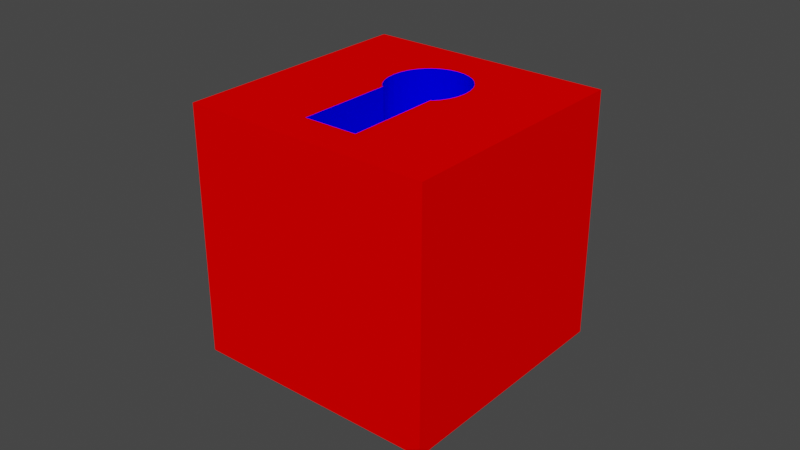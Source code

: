 # Source: Key_cube_bottle.blend  (saved by Blender 3.4.6; exported with 4.5.12 LTS)
import bpy
from mathutils import Matrix  # noqa: F401  (used for matrix-valued properties, if any)

bpy.ops.wm.read_factory_settings(use_empty=True)
scene = bpy.context.scene
scene.name = 'Scene'

# ---- collections
col_collection = bpy.data.collections.new('Collection'); scene.collection.children.link(col_collection)

# ---- materials (node trees are filled in below, after node groups)
mat_red = bpy.data.materials.new('Red')
mat_red.use_transparent_shadow = False
mat_blue = bpy.data.materials.new('Blue')
mat_blue.use_transparent_shadow = False

# ---- material node trees
mat_red.use_nodes = True; mat_red.node_tree.nodes.clear()
_N = mat_red.node_tree.nodes; _L = mat_red.node_tree.links
n0 = _N.new('ShaderNodeOutputMaterial'); n0.name = 'Material Output'; n0.location = (0, 0)
n1 = _N.new('ShaderNodeBsdfDiffuse'); n1.name = 'Diffuse BSDF'; n1.location = (0, 0)
n1.inputs[0].default_value = (1.0, 0.0, 0.0, 1.0)
_L.new(n1.outputs[0], n0.inputs[0])
n0.is_active_output = True
mat_blue.use_nodes = True; mat_blue.node_tree.nodes.clear()
_N = mat_blue.node_tree.nodes; _L = mat_blue.node_tree.links
n0 = _N.new('ShaderNodeOutputMaterial'); n0.name = 'Material Output'; n0.location = (0, 0)
n1 = _N.new('ShaderNodeBsdfDiffuse'); n1.name = 'Diffuse BSDF'; n1.location = (0, 0)
n1.inputs[0].default_value = (0.0, 0.0, 1.0, 1.0)
_L.new(n1.outputs[0], n0.inputs[0])
n0.is_active_output = True

# ---- world
world_world = bpy.data.worlds.new('World'); scene.world = world_world
world_world.use_nodes = True; world_world.node_tree.nodes.clear()
_N = world_world.node_tree.nodes; _L = world_world.node_tree.links
n0 = _N.new('ShaderNodeOutputWorld'); n0.name = 'World Output'; n0.location = (300, 300)
n1 = _N.new('ShaderNodeBackground'); n1.name = 'Background'; n1.location = (10, 300)
n1.inputs[0].default_value = (0.05088, 0.05088, 0.05088, 1.0)
_L.new(n1.outputs[0], n0.inputs[0])
n0.is_active_output = True
world_world.color = (0.05088, 0.05088, 0.05088)
world_world.use_sun_shadow = False
world_world.sun_shadow_jitter_overblur = 0.0

# ---- meshes
me_cube_003 = bpy.data.meshes.new('Cube.003')
me_cube_003.from_pydata([(-0.04, -0.04, -0.04), (-7.451e-11, 0.0262, 0.01552), (-0.04, -0.04, 0.04), (-0.04, 0.04, -0.04), (-0.04, 0.04, 0.04), (0.008, 0.005333, 0.01548), (0.04, -0.04, -0.04), (0.002421, 0.02596, 0.01552), (0.04, -0.04, 0.04), (0.04, 0.04, -0.04), (0.04, 0.04, 0.04), (0.0088, -0.02827, 0.01548), (0.004756, 0.02525, 0.01552), (-0.008, 0.005333, 0.01548), (0.006923, 0.0241, 0.01553), (-0.0088, -0.02827, 0.01548), (0.008848, 0.02252, 0.01554), (0.01047, 0.02055, 0.01555), (0.01172, 0.01821, 0.01556), (0.01253, 0.01553, 0.01558), (0.01282, 0.0126, 0.01558), (0.01253, 0.009663, 0.01558), (0.01172, 0.00698, 0.01556), (0.01047, 0.004644, 0.01555), (0.008848, 0.002676, 0.01554), (0.006667, 0.002619, 0.01548), (0.004592, 0.00151, 0.01548), (0.002341, 0.0008272, 0.01548), (-7.451e-11, 0.0005966, 0.01548), (-0.002341, 0.0008272, 0.01548), (-0.004592, 0.00151, 0.01548), (-0.006667, 0.002619, 0.01548), (-0.008848, 0.002676, 0.01554), (-0.01047, 0.004644, 0.01555), (-0.01172, 0.00698, 0.01556), (-0.01253, 0.009663, 0.01558), (-0.01282, 0.0126, 0.01558), (-0.01253, 0.01553, 0.01558), (-0.01172, 0.01821, 0.01556), (-0.01047, 0.02055, 0.01555), (-0.008848, 0.02252, 0.01554), (-0.006923, 0.0241, 0.01553), (-0.004756, 0.02525, 0.01552), (-0.002421, 0.02596, 0.01552), (-0.008553, 0.002971, 0.015), (0.008553, 0.002971, 0.015), (-0.006634, 0.002602, 0.01548), (-0.00664, 0.002614, 0.01548), (-0.01253, 0.009663, 0.04), (-0.01282, 0.0126, 0.04), (-0.01172, 0.00698, 0.04), (-0.01253, 0.01553, 0.04), (-0.01172, 0.01821, 0.04), (-0.01047, 0.02055, 0.04), (-0.008848, 0.002676, 0.04), (-0.008553, 0.002971, 0.04), (-0.01047, 0.004644, 0.04), (-0.008848, 0.02252, 0.04), (-0.002421, 0.02596, 0.04), (-0.004756, 0.02525, 0.04), (0.004756, 0.02525, 0.04), (0.002421, 0.02596, 0.04), (-8.784e-11, 0.0262, 0.04), (0.01047, 0.02055, 0.04), (0.008848, 0.02252, 0.04), (0.01253, 0.01553, 0.04), (0.01172, 0.01821, 0.04), (0.006923, 0.0241, 0.04), (-0.006923, 0.0241, 0.04), (-0.0088, -0.02827, 0.04), (0.008848, 0.002676, 0.04), (0.0088, -0.02827, 0.04), (0.008553, 0.002971, 0.04), (0.01172, 0.00698, 0.04), (0.01282, 0.0126, 0.04), (0.01253, 0.009663, 0.04), (0.01047, 0.004644, 0.04)], [], [(0, 2, 4, 3), (3, 4, 10, 9), (9, 10, 8, 6), (6, 8, 2, 0), (3, 9, 6, 0), (55, 54, 56, 50, 48, 49, 51, 52, 53, 57, 68, 59, 58, 62, 61, 60, 67, 64, 63, 66, 65, 74, 75, 73, 76, 70, 72, 71, 8, 10, 4, 2, 69), (69, 2, 8, 71), (11, 15, 69, 71), (69, 15, 44, 55), (31, 44, 15, 11, 45, 25, 26, 27, 28, 29, 30, 46), (5, 13, 44, 31, 47, 46, 30, 29, 28, 27, 26, 25, 45), (31, 46, 47), (45, 11, 71, 72), (1, 7, 61, 62), (61, 7, 12, 60), (60, 12, 14, 67), (67, 14, 16, 64), (16, 17, 63, 64), (17, 18, 66, 63), (18, 19, 65, 66), (19, 20, 74, 65), (20, 21, 75, 74), (21, 22, 73, 75), (22, 23, 76, 73), (23, 24, 70, 76), (70, 24, 45, 72), (44, 32, 54, 55), (54, 32, 33, 56), (56, 33, 34, 50), (50, 34, 35, 48), (48, 35, 36, 49), (49, 36, 37, 51), (51, 37, 38, 52), (52, 38, 39, 53), (53, 39, 40, 57), (57, 40, 41, 68), (68, 41, 42, 59), (42, 43, 58, 59), (58, 43, 1, 62), (13, 5, 24, 23, 22, 21, 20, 19, 18, 17, 16, 14, 12, 7, 1, 43, 42, 41, 40, 39, 38, 37, 36, 35, 34, 33, 32, 44), (24, 5, 45)])
me_cube_003.polygons.foreach_set('material_index', [0, 0, 0, 0, 0, 0, 0, 1, 1, 1, 1, 1, 1, 1, 1, 1, 1, 1, 1, 1, 1, 1, 1, 1, 1, 1, 1, 1, 1, 1, 1, 1, 1, 1, 1, 1, 1, 1, 1, 1, 1])
_uv = me_cube_003.uv_layers.new(name='UVMap')
_uv.uv.foreach_set('vector', [0.375, 0.0, 0.625, 0.0, 0.625, 0.25, 0.375, 0.25, 0.375, 0.25, 0.625, 0.25, 0.625, 0.5, 0.375, 0.5, 0.375, 0.5, 0.625, 0.5, 0.625, 0.75, 0.375, 0.75, 0.375, 0.75, 0.625, 0.75, 0.625, 1.0, 0.375, 1.0, 0.125, 0.5, 0.375, 0.5, 0.375, 0.75, 0.125, 0.75, 0.7767, 0.6157, 0.7777, 0.6166, 0.7827, 0.6105, 0.7866, 0.6032, 0.7892, 0.5948, 0.7901, 0.5856, 0.7892, 0.5765, 0.7866, 0.5681, 0.7827, 0.5608, 0.7777, 0.5546, 0.7716, 0.5497, 0.7649, 0.5461, 0.7576, 0.5439, 0.75, 0.5431, 0.7424, 0.5439, 0.7351, 0.5461, 0.7284, 0.5497, 0.7223, 0.5546, 0.7173, 0.5608, 0.7134, 0.5681, 0.7108, 0.5765, 0.7099, 0.5856, 0.7108, 0.5948, 0.7134, 0.6032, 0.7173, 0.6105, 0.7223, 0.6166, 0.7233, 0.6157, 0.7225, 0.7133, 0.625, 0.75, 0.625, 0.5, 0.875, 0.5, 0.875, 0.75, 0.7775, 0.7133, 0.7775, 0.7133, 0.875, 0.75, 0.625, 0.75, 0.7225, 0.7133, 0.375, 0.75, 0.375, 1.0, 0.5936, 1.0, 0.5936, 0.75, 0.5936, 0.0, 0.375, 0.0, 0.375, 0.2373, 0.5905, 0.2373, 0.1458, 0.5212, 0.125, 0.5127, 0.125, 0.75, 0.375, 0.75, 0.375, 0.5127, 0.3542, 0.5212, 0.3218, 0.5299, 0.2866, 0.5352, 0.25, 0.537, 0.2134, 0.5352, 0.1782, 0.5299, 0.1463, 0.5213, 0.375, 0.5, 0.125, 0.5, 0.125, 0.5127, 0.1458, 0.5212, 0.1462, 0.5212, 0.1463, 0.5213, 0.1782, 0.5299, 0.2134, 0.5352, 0.25, 0.537, 0.2866, 0.5352, 0.3218, 0.5299, 0.3542, 0.5212, 0.375, 0.5127, 0.1458, 0.5212, 0.1463, 0.5213, 0.1462, 0.5212, 0.375, 0.5127, 0.375, 0.75, 0.5936, 0.75, 0.5905, 0.5127, 1.0, 0.5, 0.9688, 0.5, 0.9688, 0.9378, 1.0, 0.9378, 0.9688, 0.9378, 0.9688, 0.5, 0.9375, 0.5, 0.9375, 0.9378, 0.9375, 0.9378, 0.9375, 0.5, 0.9062, 0.5, 0.9062, 0.9379, 0.9062, 0.9379, 0.9062, 0.5, 0.875, 0.5, 0.875, 0.938, 0.875, 0.5, 0.8438, 0.5, 0.8438, 0.9382, 0.875, 0.938, 0.8438, 0.5, 0.8125, 0.5, 0.8125, 0.9384, 0.8438, 0.9382, 0.8125, 0.5, 0.7812, 0.5, 0.7812, 0.9386, 0.8125, 0.9384, 0.7812, 0.5, 0.75, 0.5, 0.75, 0.9386, 0.7812, 0.9386, 0.75, 0.5, 0.7188, 0.5, 0.7188, 0.9386, 0.75, 0.9386, 0.7188, 0.5, 0.6875, 0.5, 0.6875, 0.9384, 0.7188, 0.9386, 0.6875, 0.5, 0.6562, 0.5, 0.6562, 0.9382, 0.6875, 0.9384, 0.6562, 0.5, 0.625, 0.5, 0.625, 0.938, 0.6562, 0.9382, 0.625, 0.938, 0.625, 0.5, 0.6167, 0.5, 0.6167, 0.931, 0.3833, 0.5, 0.375, 0.5, 0.375, 0.938, 0.3833, 0.931, 0.375, 0.938, 0.375, 0.5, 0.3438, 0.5, 0.3438, 0.9382, 0.3438, 0.9382, 0.3438, 0.5, 0.3125, 0.5, 0.3125, 0.9384, 0.3125, 0.9384, 0.3125, 0.5, 0.2812, 0.5, 0.2812, 0.9386, 0.2812, 0.9386, 0.2812, 0.5, 0.25, 0.5, 0.25, 0.9386, 0.25, 0.9386, 0.25, 0.5, 0.2188, 0.5, 0.2188, 0.9386, 0.2188, 0.9386, 0.2188, 0.5, 0.1875, 0.5, 0.1875, 0.9384, 0.1875, 0.9384, 0.1875, 0.5, 0.1562, 0.5, 0.1562, 0.9382, 0.1562, 0.9382, 0.1562, 0.5, 0.125, 0.5, 0.125, 0.938, 0.125, 0.938, 0.125, 0.5, 0.09375, 0.5, 0.09375, 0.9379, 0.09375, 0.9379, 0.09375, 0.5, 0.0625, 0.5, 0.0625, 0.9378, 0.0625, 0.5, 0.03125, 0.5, 0.03125, 0.9378, 0.0625, 0.9378, 0.03125, 0.9378, 0.03125, 0.5, 0.0, 0.5, 0.0, 0.9378, 0.59, 0.1047, 0.91, 0.1047, 0.9197, 0.08029, 0.9496, 0.1167, 0.9717, 0.1582, 0.9854, 0.2032, 0.99, 0.25, 0.9854, 0.2968, 0.9717, 0.3418, 0.9496, 0.3833, 0.9197, 0.4197, 0.8833, 0.4496, 0.8418, 0.4717, 0.7968, 0.4854, 0.75, 0.49, 0.7032, 0.4854, 0.6582, 0.4717, 0.6167, 0.4496, 0.5803, 0.4197, 0.5504, 0.3833, 0.5283, 0.3418, 0.5146, 0.2968, 0.51, 0.25, 0.5146, 0.2032, 0.5283, 0.1582, 0.5504, 0.1167, 0.5803, 0.08029, 0.59, 0.07233, 0.9197, 0.08029, 0.91, 0.1047, 0.91, 0.07233])
me_cube_003.materials.append(mat_red)
me_cube_003.materials.append(mat_blue)
me_cube_003.update()

# ---- objects
ob_bottle_001 = bpy.data.objects.new('Bottle.001', me_cube_003)

# ---- transforms, parenting, visibility, modifiers, constraints
ob_bottle_001.location = (0.0, 0.0, 0.0)

# ---- collection membership
col_collection.objects.link(ob_bottle_001)

# ---- scene / render settings (as saved in the file)
scene.frame_start = 1; scene.frame_end = 250; scene.frame_set(1)
scene.render.engine = 'BLENDER_EEVEE_NEXT'
scene.cycles.sampling_pattern = 'TABULATED_SOBOL'
scene.cycles.use_light_tree = False
scene.view_settings.view_transform = 'Filmic'
bpy.context.view_layer.update()

# ---- added for rendering (the .blend has no active camera and no usable light): camera, sun
cam_auto = bpy.data.cameras.new('AutoCamera')
cam_auto.lens = 50.0
cam_auto.sensor_width = 36.0
cam_auto.clip_end = 1000.0
ob_auto_camera = bpy.data.objects.new('AutoCamera', cam_auto)
scene.collection.objects.link(ob_auto_camera)
ob_auto_camera.location = (0.185045, -0.222054, 0.148036)
ob_auto_camera.rotation_euler = (1.09748, -7.21219e-08, 0.694738)
scene.camera = ob_auto_camera
light_auto_sun = bpy.data.lights.new('AutoSun', 'SUN')
light_auto_sun.energy = 3.0
light_auto_sun.angle = 0.0523599
ob_auto_sun = bpy.data.objects.new('AutoSun', light_auto_sun)
scene.collection.objects.link(ob_auto_sun)
ob_auto_sun.rotation_euler = (0.872665, 0.174533, 0.523599)
bpy.context.view_layer.update()
